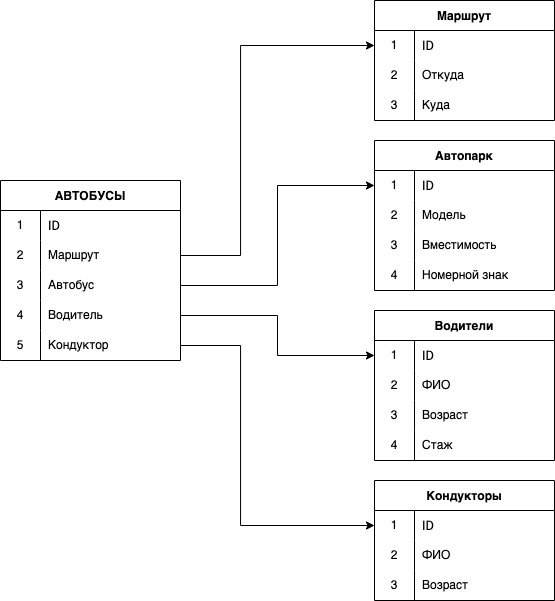

The diagram above was exported from draw.io. Its source (the exported page's mxGraphModel, read from the mxfile embedded in the PNG):
<mxGraphModel dx="1395" dy="665" grid="1" gridSize="10" guides="1" tooltips="1" connect="1" arrows="1" fold="1" page="1" pageScale="1" pageWidth="827" pageHeight="1169" math="0" shadow="0">
  <root>
    <mxCell id="0" />
    <mxCell id="1" parent="0" />
    <mxCell id="6zZeBpMbeTJQxloviq9N-1" value="АВТОБУСЫ" style="shape=table;startSize=30;container=1;collapsible=0;childLayout=tableLayout;fixedRows=1;rowLines=0;fontStyle=1;" vertex="1" parent="1">
      <mxGeometry x="40" y="200" width="180" height="180" as="geometry" />
    </mxCell>
    <mxCell id="6zZeBpMbeTJQxloviq9N-2" value="" style="shape=tableRow;horizontal=0;startSize=0;swimlaneHead=0;swimlaneBody=0;top=0;left=0;bottom=0;right=0;collapsible=0;dropTarget=0;fillColor=none;points=[[0,0.5],[1,0.5]];portConstraint=eastwest;" vertex="1" parent="6zZeBpMbeTJQxloviq9N-1">
      <mxGeometry y="30" width="180" height="30" as="geometry" />
    </mxCell>
    <mxCell id="6zZeBpMbeTJQxloviq9N-3" value="1" style="shape=partialRectangle;html=1;whiteSpace=wrap;connectable=0;fillColor=none;top=0;left=0;bottom=0;right=0;overflow=hidden;pointerEvents=1;" vertex="1" parent="6zZeBpMbeTJQxloviq9N-2">
      <mxGeometry width="40" height="30" as="geometry">
        <mxRectangle width="40" height="30" as="alternateBounds" />
      </mxGeometry>
    </mxCell>
    <mxCell id="6zZeBpMbeTJQxloviq9N-4" value="&lt;span style=&quot;font-family: Roboto, RobotoDraft, Helvetica, Arial, sans-serif; font-size: 13px; background-color: rgb(255, 255, 255);&quot;&gt;ID&lt;/span&gt;" style="shape=partialRectangle;html=1;whiteSpace=wrap;connectable=0;fillColor=none;top=0;left=0;bottom=0;right=0;align=left;spacingLeft=6;overflow=hidden;" vertex="1" parent="6zZeBpMbeTJQxloviq9N-2">
      <mxGeometry x="40" width="140" height="30" as="geometry">
        <mxRectangle width="140" height="30" as="alternateBounds" />
      </mxGeometry>
    </mxCell>
    <mxCell id="6zZeBpMbeTJQxloviq9N-5" value="" style="shape=tableRow;horizontal=0;startSize=0;swimlaneHead=0;swimlaneBody=0;top=0;left=0;bottom=0;right=0;collapsible=0;dropTarget=0;fillColor=none;points=[[0,0.5],[1,0.5]];portConstraint=eastwest;" vertex="1" parent="6zZeBpMbeTJQxloviq9N-1">
      <mxGeometry y="60" width="180" height="30" as="geometry" />
    </mxCell>
    <mxCell id="6zZeBpMbeTJQxloviq9N-6" value="2" style="shape=partialRectangle;html=1;whiteSpace=wrap;connectable=0;fillColor=none;top=0;left=0;bottom=0;right=0;overflow=hidden;" vertex="1" parent="6zZeBpMbeTJQxloviq9N-5">
      <mxGeometry width="40" height="30" as="geometry">
        <mxRectangle width="40" height="30" as="alternateBounds" />
      </mxGeometry>
    </mxCell>
    <mxCell id="6zZeBpMbeTJQxloviq9N-7" value="Маршрут" style="shape=partialRectangle;html=1;whiteSpace=wrap;connectable=0;fillColor=none;top=0;left=0;bottom=0;right=0;align=left;spacingLeft=6;overflow=hidden;" vertex="1" parent="6zZeBpMbeTJQxloviq9N-5">
      <mxGeometry x="40" width="140" height="30" as="geometry">
        <mxRectangle width="140" height="30" as="alternateBounds" />
      </mxGeometry>
    </mxCell>
    <mxCell id="6zZeBpMbeTJQxloviq9N-21" style="shape=tableRow;horizontal=0;startSize=0;swimlaneHead=0;swimlaneBody=0;top=0;left=0;bottom=0;right=0;collapsible=0;dropTarget=0;fillColor=none;points=[[0,0.5],[1,0.5]];portConstraint=eastwest;" vertex="1" parent="6zZeBpMbeTJQxloviq9N-1">
      <mxGeometry y="90" width="180" height="30" as="geometry" />
    </mxCell>
    <mxCell id="6zZeBpMbeTJQxloviq9N-22" value="3" style="shape=partialRectangle;html=1;whiteSpace=wrap;connectable=0;fillColor=none;top=0;left=0;bottom=0;right=0;overflow=hidden;" vertex="1" parent="6zZeBpMbeTJQxloviq9N-21">
      <mxGeometry width="40" height="30" as="geometry">
        <mxRectangle width="40" height="30" as="alternateBounds" />
      </mxGeometry>
    </mxCell>
    <mxCell id="6zZeBpMbeTJQxloviq9N-23" value="Автобус" style="shape=partialRectangle;html=1;whiteSpace=wrap;connectable=0;fillColor=none;top=0;left=0;bottom=0;right=0;align=left;spacingLeft=6;overflow=hidden;" vertex="1" parent="6zZeBpMbeTJQxloviq9N-21">
      <mxGeometry x="40" width="140" height="30" as="geometry">
        <mxRectangle width="140" height="30" as="alternateBounds" />
      </mxGeometry>
    </mxCell>
    <mxCell id="6zZeBpMbeTJQxloviq9N-8" value="" style="shape=tableRow;horizontal=0;startSize=0;swimlaneHead=0;swimlaneBody=0;top=0;left=0;bottom=0;right=0;collapsible=0;dropTarget=0;fillColor=none;points=[[0,0.5],[1,0.5]];portConstraint=eastwest;" vertex="1" parent="6zZeBpMbeTJQxloviq9N-1">
      <mxGeometry y="120" width="180" height="30" as="geometry" />
    </mxCell>
    <mxCell id="6zZeBpMbeTJQxloviq9N-9" value="4" style="shape=partialRectangle;html=1;whiteSpace=wrap;connectable=0;fillColor=none;top=0;left=0;bottom=0;right=0;overflow=hidden;" vertex="1" parent="6zZeBpMbeTJQxloviq9N-8">
      <mxGeometry width="40" height="30" as="geometry">
        <mxRectangle width="40" height="30" as="alternateBounds" />
      </mxGeometry>
    </mxCell>
    <mxCell id="6zZeBpMbeTJQxloviq9N-10" value="Водитель" style="shape=partialRectangle;html=1;whiteSpace=wrap;connectable=0;fillColor=none;top=0;left=0;bottom=0;right=0;align=left;spacingLeft=6;overflow=hidden;" vertex="1" parent="6zZeBpMbeTJQxloviq9N-8">
      <mxGeometry x="40" width="140" height="30" as="geometry">
        <mxRectangle width="140" height="30" as="alternateBounds" />
      </mxGeometry>
    </mxCell>
    <mxCell id="6zZeBpMbeTJQxloviq9N-18" style="shape=tableRow;horizontal=0;startSize=0;swimlaneHead=0;swimlaneBody=0;top=0;left=0;bottom=0;right=0;collapsible=0;dropTarget=0;fillColor=none;points=[[0,0.5],[1,0.5]];portConstraint=eastwest;" vertex="1" parent="6zZeBpMbeTJQxloviq9N-1">
      <mxGeometry y="150" width="180" height="30" as="geometry" />
    </mxCell>
    <mxCell id="6zZeBpMbeTJQxloviq9N-19" value="5" style="shape=partialRectangle;html=1;whiteSpace=wrap;connectable=0;fillColor=none;top=0;left=0;bottom=0;right=0;overflow=hidden;" vertex="1" parent="6zZeBpMbeTJQxloviq9N-18">
      <mxGeometry width="40" height="30" as="geometry">
        <mxRectangle width="40" height="30" as="alternateBounds" />
      </mxGeometry>
    </mxCell>
    <mxCell id="6zZeBpMbeTJQxloviq9N-20" value="Кондуктор" style="shape=partialRectangle;html=1;whiteSpace=wrap;connectable=0;fillColor=none;top=0;left=0;bottom=0;right=0;align=left;spacingLeft=6;overflow=hidden;" vertex="1" parent="6zZeBpMbeTJQxloviq9N-18">
      <mxGeometry x="40" width="140" height="30" as="geometry">
        <mxRectangle width="140" height="30" as="alternateBounds" />
      </mxGeometry>
    </mxCell>
    <mxCell id="6zZeBpMbeTJQxloviq9N-11" value="" style="shape=tableRow;horizontal=0;startSize=0;swimlaneHead=0;swimlaneBody=0;top=0;left=0;bottom=0;right=0;collapsible=0;dropTarget=0;fillColor=none;points=[[0,0.5],[1,0.5]];portConstraint=eastwest;" vertex="1" parent="1">
      <mxGeometry x="40" y="160" width="180" height="30" as="geometry" />
    </mxCell>
    <mxCell id="6zZeBpMbeTJQxloviq9N-24" value="Автопарк" style="shape=table;startSize=30;container=1;collapsible=0;childLayout=tableLayout;fixedRows=1;rowLines=0;fontStyle=1;" vertex="1" parent="1">
      <mxGeometry x="414" y="160" width="180" height="150" as="geometry" />
    </mxCell>
    <mxCell id="6zZeBpMbeTJQxloviq9N-25" value="" style="shape=tableRow;horizontal=0;startSize=0;swimlaneHead=0;swimlaneBody=0;top=0;left=0;bottom=0;right=0;collapsible=0;dropTarget=0;fillColor=none;points=[[0,0.5],[1,0.5]];portConstraint=eastwest;" vertex="1" parent="6zZeBpMbeTJQxloviq9N-24">
      <mxGeometry y="30" width="180" height="30" as="geometry" />
    </mxCell>
    <mxCell id="6zZeBpMbeTJQxloviq9N-26" value="1" style="shape=partialRectangle;html=1;whiteSpace=wrap;connectable=0;fillColor=none;top=0;left=0;bottom=0;right=0;overflow=hidden;pointerEvents=1;" vertex="1" parent="6zZeBpMbeTJQxloviq9N-25">
      <mxGeometry width="40" height="30" as="geometry">
        <mxRectangle width="40" height="30" as="alternateBounds" />
      </mxGeometry>
    </mxCell>
    <mxCell id="6zZeBpMbeTJQxloviq9N-27" value="&lt;span style=&quot;font-family: Roboto, RobotoDraft, Helvetica, Arial, sans-serif; font-size: 13px; background-color: rgb(255, 255, 255);&quot;&gt;ID&lt;/span&gt;" style="shape=partialRectangle;html=1;whiteSpace=wrap;connectable=0;fillColor=none;top=0;left=0;bottom=0;right=0;align=left;spacingLeft=6;overflow=hidden;" vertex="1" parent="6zZeBpMbeTJQxloviq9N-25">
      <mxGeometry x="40" width="140" height="30" as="geometry">
        <mxRectangle width="140" height="30" as="alternateBounds" />
      </mxGeometry>
    </mxCell>
    <mxCell id="6zZeBpMbeTJQxloviq9N-28" value="" style="shape=tableRow;horizontal=0;startSize=0;swimlaneHead=0;swimlaneBody=0;top=0;left=0;bottom=0;right=0;collapsible=0;dropTarget=0;fillColor=none;points=[[0,0.5],[1,0.5]];portConstraint=eastwest;" vertex="1" parent="6zZeBpMbeTJQxloviq9N-24">
      <mxGeometry y="60" width="180" height="30" as="geometry" />
    </mxCell>
    <mxCell id="6zZeBpMbeTJQxloviq9N-29" value="2" style="shape=partialRectangle;html=1;whiteSpace=wrap;connectable=0;fillColor=none;top=0;left=0;bottom=0;right=0;overflow=hidden;" vertex="1" parent="6zZeBpMbeTJQxloviq9N-28">
      <mxGeometry width="40" height="30" as="geometry">
        <mxRectangle width="40" height="30" as="alternateBounds" />
      </mxGeometry>
    </mxCell>
    <mxCell id="6zZeBpMbeTJQxloviq9N-30" value="Модель" style="shape=partialRectangle;html=1;whiteSpace=wrap;connectable=0;fillColor=none;top=0;left=0;bottom=0;right=0;align=left;spacingLeft=6;overflow=hidden;" vertex="1" parent="6zZeBpMbeTJQxloviq9N-28">
      <mxGeometry x="40" width="140" height="30" as="geometry">
        <mxRectangle width="140" height="30" as="alternateBounds" />
      </mxGeometry>
    </mxCell>
    <mxCell id="6zZeBpMbeTJQxloviq9N-31" value="" style="shape=tableRow;horizontal=0;startSize=0;swimlaneHead=0;swimlaneBody=0;top=0;left=0;bottom=0;right=0;collapsible=0;dropTarget=0;fillColor=none;points=[[0,0.5],[1,0.5]];portConstraint=eastwest;" vertex="1" parent="6zZeBpMbeTJQxloviq9N-24">
      <mxGeometry y="90" width="180" height="30" as="geometry" />
    </mxCell>
    <mxCell id="6zZeBpMbeTJQxloviq9N-32" value="3" style="shape=partialRectangle;html=1;whiteSpace=wrap;connectable=0;fillColor=none;top=0;left=0;bottom=0;right=0;overflow=hidden;" vertex="1" parent="6zZeBpMbeTJQxloviq9N-31">
      <mxGeometry width="40" height="30" as="geometry">
        <mxRectangle width="40" height="30" as="alternateBounds" />
      </mxGeometry>
    </mxCell>
    <mxCell id="6zZeBpMbeTJQxloviq9N-33" value="Вместимость" style="shape=partialRectangle;html=1;whiteSpace=wrap;connectable=0;fillColor=none;top=0;left=0;bottom=0;right=0;align=left;spacingLeft=6;overflow=hidden;" vertex="1" parent="6zZeBpMbeTJQxloviq9N-31">
      <mxGeometry x="40" width="140" height="30" as="geometry">
        <mxRectangle width="140" height="30" as="alternateBounds" />
      </mxGeometry>
    </mxCell>
    <mxCell id="6zZeBpMbeTJQxloviq9N-34" style="shape=tableRow;horizontal=0;startSize=0;swimlaneHead=0;swimlaneBody=0;top=0;left=0;bottom=0;right=0;collapsible=0;dropTarget=0;fillColor=none;points=[[0,0.5],[1,0.5]];portConstraint=eastwest;" vertex="1" parent="6zZeBpMbeTJQxloviq9N-24">
      <mxGeometry y="120" width="180" height="30" as="geometry" />
    </mxCell>
    <mxCell id="6zZeBpMbeTJQxloviq9N-35" value="4" style="shape=partialRectangle;html=1;whiteSpace=wrap;connectable=0;fillColor=none;top=0;left=0;bottom=0;right=0;overflow=hidden;" vertex="1" parent="6zZeBpMbeTJQxloviq9N-34">
      <mxGeometry width="40" height="30" as="geometry">
        <mxRectangle width="40" height="30" as="alternateBounds" />
      </mxGeometry>
    </mxCell>
    <mxCell id="6zZeBpMbeTJQxloviq9N-36" value="Номерной знак" style="shape=partialRectangle;html=1;whiteSpace=wrap;connectable=0;fillColor=none;top=0;left=0;bottom=0;right=0;align=left;spacingLeft=6;overflow=hidden;" vertex="1" parent="6zZeBpMbeTJQxloviq9N-34">
      <mxGeometry x="40" width="140" height="30" as="geometry">
        <mxRectangle width="140" height="30" as="alternateBounds" />
      </mxGeometry>
    </mxCell>
    <mxCell id="6zZeBpMbeTJQxloviq9N-40" style="edgeStyle=orthogonalEdgeStyle;rounded=0;orthogonalLoop=1;jettySize=auto;html=1;entryX=0;entryY=0.5;entryDx=0;entryDy=0;" edge="1" parent="1" source="6zZeBpMbeTJQxloviq9N-21" target="6zZeBpMbeTJQxloviq9N-25">
      <mxGeometry relative="1" as="geometry" />
    </mxCell>
    <mxCell id="6zZeBpMbeTJQxloviq9N-41" value="Маршрут" style="shape=table;startSize=30;container=1;collapsible=0;childLayout=tableLayout;fixedRows=1;rowLines=0;fontStyle=1;" vertex="1" parent="1">
      <mxGeometry x="414" y="20" width="180" height="120" as="geometry" />
    </mxCell>
    <mxCell id="6zZeBpMbeTJQxloviq9N-42" value="" style="shape=tableRow;horizontal=0;startSize=0;swimlaneHead=0;swimlaneBody=0;top=0;left=0;bottom=0;right=0;collapsible=0;dropTarget=0;fillColor=none;points=[[0,0.5],[1,0.5]];portConstraint=eastwest;" vertex="1" parent="6zZeBpMbeTJQxloviq9N-41">
      <mxGeometry y="30" width="180" height="30" as="geometry" />
    </mxCell>
    <mxCell id="6zZeBpMbeTJQxloviq9N-43" value="1" style="shape=partialRectangle;html=1;whiteSpace=wrap;connectable=0;fillColor=none;top=0;left=0;bottom=0;right=0;overflow=hidden;pointerEvents=1;" vertex="1" parent="6zZeBpMbeTJQxloviq9N-42">
      <mxGeometry width="40" height="30" as="geometry">
        <mxRectangle width="40" height="30" as="alternateBounds" />
      </mxGeometry>
    </mxCell>
    <mxCell id="6zZeBpMbeTJQxloviq9N-44" value="&lt;span style=&quot;font-family: Roboto, RobotoDraft, Helvetica, Arial, sans-serif; font-size: 13px; background-color: rgb(255, 255, 255);&quot;&gt;ID&lt;/span&gt;" style="shape=partialRectangle;html=1;whiteSpace=wrap;connectable=0;fillColor=none;top=0;left=0;bottom=0;right=0;align=left;spacingLeft=6;overflow=hidden;" vertex="1" parent="6zZeBpMbeTJQxloviq9N-42">
      <mxGeometry x="40" width="140" height="30" as="geometry">
        <mxRectangle width="140" height="30" as="alternateBounds" />
      </mxGeometry>
    </mxCell>
    <mxCell id="6zZeBpMbeTJQxloviq9N-45" value="" style="shape=tableRow;horizontal=0;startSize=0;swimlaneHead=0;swimlaneBody=0;top=0;left=0;bottom=0;right=0;collapsible=0;dropTarget=0;fillColor=none;points=[[0,0.5],[1,0.5]];portConstraint=eastwest;" vertex="1" parent="6zZeBpMbeTJQxloviq9N-41">
      <mxGeometry y="60" width="180" height="30" as="geometry" />
    </mxCell>
    <mxCell id="6zZeBpMbeTJQxloviq9N-46" value="2" style="shape=partialRectangle;html=1;whiteSpace=wrap;connectable=0;fillColor=none;top=0;left=0;bottom=0;right=0;overflow=hidden;" vertex="1" parent="6zZeBpMbeTJQxloviq9N-45">
      <mxGeometry width="40" height="30" as="geometry">
        <mxRectangle width="40" height="30" as="alternateBounds" />
      </mxGeometry>
    </mxCell>
    <mxCell id="6zZeBpMbeTJQxloviq9N-47" value="Откуда" style="shape=partialRectangle;html=1;whiteSpace=wrap;connectable=0;fillColor=none;top=0;left=0;bottom=0;right=0;align=left;spacingLeft=6;overflow=hidden;" vertex="1" parent="6zZeBpMbeTJQxloviq9N-45">
      <mxGeometry x="40" width="140" height="30" as="geometry">
        <mxRectangle width="140" height="30" as="alternateBounds" />
      </mxGeometry>
    </mxCell>
    <mxCell id="6zZeBpMbeTJQxloviq9N-48" value="" style="shape=tableRow;horizontal=0;startSize=0;swimlaneHead=0;swimlaneBody=0;top=0;left=0;bottom=0;right=0;collapsible=0;dropTarget=0;fillColor=none;points=[[0,0.5],[1,0.5]];portConstraint=eastwest;" vertex="1" parent="6zZeBpMbeTJQxloviq9N-41">
      <mxGeometry y="90" width="180" height="30" as="geometry" />
    </mxCell>
    <mxCell id="6zZeBpMbeTJQxloviq9N-49" value="3" style="shape=partialRectangle;html=1;whiteSpace=wrap;connectable=0;fillColor=none;top=0;left=0;bottom=0;right=0;overflow=hidden;" vertex="1" parent="6zZeBpMbeTJQxloviq9N-48">
      <mxGeometry width="40" height="30" as="geometry">
        <mxRectangle width="40" height="30" as="alternateBounds" />
      </mxGeometry>
    </mxCell>
    <mxCell id="6zZeBpMbeTJQxloviq9N-50" value="Куда" style="shape=partialRectangle;html=1;whiteSpace=wrap;connectable=0;fillColor=none;top=0;left=0;bottom=0;right=0;align=left;spacingLeft=6;overflow=hidden;" vertex="1" parent="6zZeBpMbeTJQxloviq9N-48">
      <mxGeometry x="40" width="140" height="30" as="geometry">
        <mxRectangle width="140" height="30" as="alternateBounds" />
      </mxGeometry>
    </mxCell>
    <mxCell id="6zZeBpMbeTJQxloviq9N-51" style="edgeStyle=orthogonalEdgeStyle;rounded=0;orthogonalLoop=1;jettySize=auto;html=1;entryX=0;entryY=0.5;entryDx=0;entryDy=0;" edge="1" parent="1" source="6zZeBpMbeTJQxloviq9N-5" target="6zZeBpMbeTJQxloviq9N-42">
      <mxGeometry relative="1" as="geometry">
        <mxPoint x="370" y="50" as="targetPoint" />
        <Array as="points">
          <mxPoint x="280" y="275" />
          <mxPoint x="280" y="65" />
        </Array>
      </mxGeometry>
    </mxCell>
    <mxCell id="6zZeBpMbeTJQxloviq9N-52" value="Водители" style="shape=table;startSize=30;container=1;collapsible=0;childLayout=tableLayout;fixedRows=1;rowLines=0;fontStyle=1;" vertex="1" parent="1">
      <mxGeometry x="414" y="330" width="180" height="150" as="geometry" />
    </mxCell>
    <mxCell id="6zZeBpMbeTJQxloviq9N-53" value="" style="shape=tableRow;horizontal=0;startSize=0;swimlaneHead=0;swimlaneBody=0;top=0;left=0;bottom=0;right=0;collapsible=0;dropTarget=0;fillColor=none;points=[[0,0.5],[1,0.5]];portConstraint=eastwest;" vertex="1" parent="6zZeBpMbeTJQxloviq9N-52">
      <mxGeometry y="30" width="180" height="30" as="geometry" />
    </mxCell>
    <mxCell id="6zZeBpMbeTJQxloviq9N-54" value="1" style="shape=partialRectangle;html=1;whiteSpace=wrap;connectable=0;fillColor=none;top=0;left=0;bottom=0;right=0;overflow=hidden;pointerEvents=1;" vertex="1" parent="6zZeBpMbeTJQxloviq9N-53">
      <mxGeometry width="40" height="30" as="geometry">
        <mxRectangle width="40" height="30" as="alternateBounds" />
      </mxGeometry>
    </mxCell>
    <mxCell id="6zZeBpMbeTJQxloviq9N-55" value="&lt;span style=&quot;font-family: Roboto, RobotoDraft, Helvetica, Arial, sans-serif; font-size: 13px; background-color: rgb(255, 255, 255);&quot;&gt;ID&lt;/span&gt;" style="shape=partialRectangle;html=1;whiteSpace=wrap;connectable=0;fillColor=none;top=0;left=0;bottom=0;right=0;align=left;spacingLeft=6;overflow=hidden;" vertex="1" parent="6zZeBpMbeTJQxloviq9N-53">
      <mxGeometry x="40" width="140" height="30" as="geometry">
        <mxRectangle width="140" height="30" as="alternateBounds" />
      </mxGeometry>
    </mxCell>
    <mxCell id="6zZeBpMbeTJQxloviq9N-56" value="" style="shape=tableRow;horizontal=0;startSize=0;swimlaneHead=0;swimlaneBody=0;top=0;left=0;bottom=0;right=0;collapsible=0;dropTarget=0;fillColor=none;points=[[0,0.5],[1,0.5]];portConstraint=eastwest;" vertex="1" parent="6zZeBpMbeTJQxloviq9N-52">
      <mxGeometry y="60" width="180" height="30" as="geometry" />
    </mxCell>
    <mxCell id="6zZeBpMbeTJQxloviq9N-57" value="2" style="shape=partialRectangle;html=1;whiteSpace=wrap;connectable=0;fillColor=none;top=0;left=0;bottom=0;right=0;overflow=hidden;" vertex="1" parent="6zZeBpMbeTJQxloviq9N-56">
      <mxGeometry width="40" height="30" as="geometry">
        <mxRectangle width="40" height="30" as="alternateBounds" />
      </mxGeometry>
    </mxCell>
    <mxCell id="6zZeBpMbeTJQxloviq9N-58" value="ФИО" style="shape=partialRectangle;html=1;whiteSpace=wrap;connectable=0;fillColor=none;top=0;left=0;bottom=0;right=0;align=left;spacingLeft=6;overflow=hidden;" vertex="1" parent="6zZeBpMbeTJQxloviq9N-56">
      <mxGeometry x="40" width="140" height="30" as="geometry">
        <mxRectangle width="140" height="30" as="alternateBounds" />
      </mxGeometry>
    </mxCell>
    <mxCell id="6zZeBpMbeTJQxloviq9N-59" value="" style="shape=tableRow;horizontal=0;startSize=0;swimlaneHead=0;swimlaneBody=0;top=0;left=0;bottom=0;right=0;collapsible=0;dropTarget=0;fillColor=none;points=[[0,0.5],[1,0.5]];portConstraint=eastwest;" vertex="1" parent="6zZeBpMbeTJQxloviq9N-52">
      <mxGeometry y="90" width="180" height="30" as="geometry" />
    </mxCell>
    <mxCell id="6zZeBpMbeTJQxloviq9N-60" value="3" style="shape=partialRectangle;html=1;whiteSpace=wrap;connectable=0;fillColor=none;top=0;left=0;bottom=0;right=0;overflow=hidden;" vertex="1" parent="6zZeBpMbeTJQxloviq9N-59">
      <mxGeometry width="40" height="30" as="geometry">
        <mxRectangle width="40" height="30" as="alternateBounds" />
      </mxGeometry>
    </mxCell>
    <mxCell id="6zZeBpMbeTJQxloviq9N-61" value="Возраст" style="shape=partialRectangle;html=1;whiteSpace=wrap;connectable=0;fillColor=none;top=0;left=0;bottom=0;right=0;align=left;spacingLeft=6;overflow=hidden;" vertex="1" parent="6zZeBpMbeTJQxloviq9N-59">
      <mxGeometry x="40" width="140" height="30" as="geometry">
        <mxRectangle width="140" height="30" as="alternateBounds" />
      </mxGeometry>
    </mxCell>
    <mxCell id="6zZeBpMbeTJQxloviq9N-62" style="shape=tableRow;horizontal=0;startSize=0;swimlaneHead=0;swimlaneBody=0;top=0;left=0;bottom=0;right=0;collapsible=0;dropTarget=0;fillColor=none;points=[[0,0.5],[1,0.5]];portConstraint=eastwest;" vertex="1" parent="6zZeBpMbeTJQxloviq9N-52">
      <mxGeometry y="120" width="180" height="30" as="geometry" />
    </mxCell>
    <mxCell id="6zZeBpMbeTJQxloviq9N-63" value="4" style="shape=partialRectangle;html=1;whiteSpace=wrap;connectable=0;fillColor=none;top=0;left=0;bottom=0;right=0;overflow=hidden;" vertex="1" parent="6zZeBpMbeTJQxloviq9N-62">
      <mxGeometry width="40" height="30" as="geometry">
        <mxRectangle width="40" height="30" as="alternateBounds" />
      </mxGeometry>
    </mxCell>
    <mxCell id="6zZeBpMbeTJQxloviq9N-64" value="Стаж" style="shape=partialRectangle;html=1;whiteSpace=wrap;connectable=0;fillColor=none;top=0;left=0;bottom=0;right=0;align=left;spacingLeft=6;overflow=hidden;" vertex="1" parent="6zZeBpMbeTJQxloviq9N-62">
      <mxGeometry x="40" width="140" height="30" as="geometry">
        <mxRectangle width="140" height="30" as="alternateBounds" />
      </mxGeometry>
    </mxCell>
    <mxCell id="6zZeBpMbeTJQxloviq9N-65" value="Кондукторы" style="shape=table;startSize=30;container=1;collapsible=0;childLayout=tableLayout;fixedRows=1;rowLines=0;fontStyle=1;" vertex="1" parent="1">
      <mxGeometry x="414" y="500" width="180" height="120" as="geometry" />
    </mxCell>
    <mxCell id="6zZeBpMbeTJQxloviq9N-66" value="" style="shape=tableRow;horizontal=0;startSize=0;swimlaneHead=0;swimlaneBody=0;top=0;left=0;bottom=0;right=0;collapsible=0;dropTarget=0;fillColor=none;points=[[0,0.5],[1,0.5]];portConstraint=eastwest;" vertex="1" parent="6zZeBpMbeTJQxloviq9N-65">
      <mxGeometry y="30" width="180" height="30" as="geometry" />
    </mxCell>
    <mxCell id="6zZeBpMbeTJQxloviq9N-67" value="1" style="shape=partialRectangle;html=1;whiteSpace=wrap;connectable=0;fillColor=none;top=0;left=0;bottom=0;right=0;overflow=hidden;pointerEvents=1;" vertex="1" parent="6zZeBpMbeTJQxloviq9N-66">
      <mxGeometry width="40" height="30" as="geometry">
        <mxRectangle width="40" height="30" as="alternateBounds" />
      </mxGeometry>
    </mxCell>
    <mxCell id="6zZeBpMbeTJQxloviq9N-68" value="&lt;span style=&quot;font-family: Roboto, RobotoDraft, Helvetica, Arial, sans-serif; font-size: 13px; background-color: rgb(255, 255, 255);&quot;&gt;ID&lt;/span&gt;" style="shape=partialRectangle;html=1;whiteSpace=wrap;connectable=0;fillColor=none;top=0;left=0;bottom=0;right=0;align=left;spacingLeft=6;overflow=hidden;" vertex="1" parent="6zZeBpMbeTJQxloviq9N-66">
      <mxGeometry x="40" width="140" height="30" as="geometry">
        <mxRectangle width="140" height="30" as="alternateBounds" />
      </mxGeometry>
    </mxCell>
    <mxCell id="6zZeBpMbeTJQxloviq9N-69" value="" style="shape=tableRow;horizontal=0;startSize=0;swimlaneHead=0;swimlaneBody=0;top=0;left=0;bottom=0;right=0;collapsible=0;dropTarget=0;fillColor=none;points=[[0,0.5],[1,0.5]];portConstraint=eastwest;" vertex="1" parent="6zZeBpMbeTJQxloviq9N-65">
      <mxGeometry y="60" width="180" height="30" as="geometry" />
    </mxCell>
    <mxCell id="6zZeBpMbeTJQxloviq9N-70" value="2" style="shape=partialRectangle;html=1;whiteSpace=wrap;connectable=0;fillColor=none;top=0;left=0;bottom=0;right=0;overflow=hidden;" vertex="1" parent="6zZeBpMbeTJQxloviq9N-69">
      <mxGeometry width="40" height="30" as="geometry">
        <mxRectangle width="40" height="30" as="alternateBounds" />
      </mxGeometry>
    </mxCell>
    <mxCell id="6zZeBpMbeTJQxloviq9N-71" value="ФИО" style="shape=partialRectangle;html=1;whiteSpace=wrap;connectable=0;fillColor=none;top=0;left=0;bottom=0;right=0;align=left;spacingLeft=6;overflow=hidden;" vertex="1" parent="6zZeBpMbeTJQxloviq9N-69">
      <mxGeometry x="40" width="140" height="30" as="geometry">
        <mxRectangle width="140" height="30" as="alternateBounds" />
      </mxGeometry>
    </mxCell>
    <mxCell id="6zZeBpMbeTJQxloviq9N-72" value="" style="shape=tableRow;horizontal=0;startSize=0;swimlaneHead=0;swimlaneBody=0;top=0;left=0;bottom=0;right=0;collapsible=0;dropTarget=0;fillColor=none;points=[[0,0.5],[1,0.5]];portConstraint=eastwest;" vertex="1" parent="6zZeBpMbeTJQxloviq9N-65">
      <mxGeometry y="90" width="180" height="30" as="geometry" />
    </mxCell>
    <mxCell id="6zZeBpMbeTJQxloviq9N-73" value="3" style="shape=partialRectangle;html=1;whiteSpace=wrap;connectable=0;fillColor=none;top=0;left=0;bottom=0;right=0;overflow=hidden;" vertex="1" parent="6zZeBpMbeTJQxloviq9N-72">
      <mxGeometry width="40" height="30" as="geometry">
        <mxRectangle width="40" height="30" as="alternateBounds" />
      </mxGeometry>
    </mxCell>
    <mxCell id="6zZeBpMbeTJQxloviq9N-74" value="Возраст" style="shape=partialRectangle;html=1;whiteSpace=wrap;connectable=0;fillColor=none;top=0;left=0;bottom=0;right=0;align=left;spacingLeft=6;overflow=hidden;" vertex="1" parent="6zZeBpMbeTJQxloviq9N-72">
      <mxGeometry x="40" width="140" height="30" as="geometry">
        <mxRectangle width="140" height="30" as="alternateBounds" />
      </mxGeometry>
    </mxCell>
    <mxCell id="6zZeBpMbeTJQxloviq9N-75" style="edgeStyle=orthogonalEdgeStyle;rounded=0;orthogonalLoop=1;jettySize=auto;html=1;entryX=0;entryY=0.5;entryDx=0;entryDy=0;" edge="1" parent="1" source="6zZeBpMbeTJQxloviq9N-8" target="6zZeBpMbeTJQxloviq9N-53">
      <mxGeometry relative="1" as="geometry" />
    </mxCell>
    <mxCell id="6zZeBpMbeTJQxloviq9N-76" style="edgeStyle=orthogonalEdgeStyle;rounded=0;orthogonalLoop=1;jettySize=auto;html=1;entryX=0;entryY=0.5;entryDx=0;entryDy=0;" edge="1" parent="1" source="6zZeBpMbeTJQxloviq9N-18" target="6zZeBpMbeTJQxloviq9N-66">
      <mxGeometry relative="1" as="geometry">
        <Array as="points">
          <mxPoint x="280" y="365" />
          <mxPoint x="280" y="545" />
        </Array>
      </mxGeometry>
    </mxCell>
  </root>
</mxGraphModel>